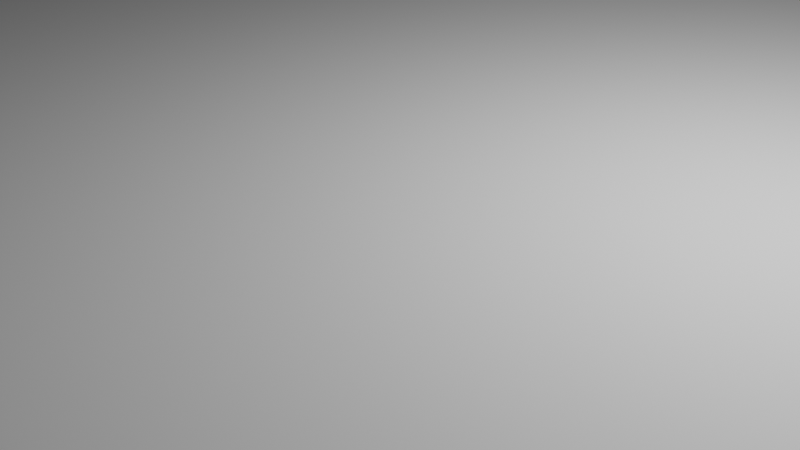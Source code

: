 # Source: Scene.blend  (saved by Blender 3.2.14; exported with 4.5.12 LTS)
import bpy
from mathutils import Matrix  # noqa: F401  (used for matrix-valued properties, if any)

bpy.ops.wm.read_factory_settings(use_empty=True)
scene = bpy.context.scene
scene.name = 'Scene'

# ---- collections
col_collection = bpy.data.collections.new('Collection'); scene.collection.children.link(col_collection)

# ---- world
world_world = bpy.data.worlds.new('World'); scene.world = world_world
world_world.use_nodes = True; world_world.node_tree.nodes.clear()
_N = world_world.node_tree.nodes; _L = world_world.node_tree.links
n0 = _N.new('ShaderNodeOutputWorld'); n0.name = 'World Output'; n0.location = (300, 300)
n1 = _N.new('ShaderNodeBackground'); n1.name = 'Background'; n1.location = (10, 300)
n1.inputs[0].default_value = (0.05088, 0.05088, 0.05088, 1.0)
_L.new(n1.outputs[0], n0.inputs[0])
n0.is_active_output = True
world_world.color = (0.05088, 0.05088, 0.05088)
world_world.use_sun_shadow = False
world_world.sun_shadow_jitter_overblur = 0.0

# ---- cameras
cam_camera = bpy.data.cameras.new('Camera')
cam_camera.clip_end = 100.0
cam_camera.ortho_scale = 7.314

# ---- lights
light_light = bpy.data.lights.new('Light', 'POINT')
light_light.transmission_factor = 0.0
light_light.energy = 1000.0
light_light.shadow_soft_size = 0.1
light_light.shadow_maximum_resolution = 0.006
light_light.use_absolute_resolution = True

# ---- meshes
me_cube_001 = bpy.data.meshes.new('Cube.001')
me_cube_001.from_pydata([(-1.0, -1.0, -1.0), (-1.0, -1.0, 1.0), (-1.0, 1.0, -1.0), (-1.0, 1.0, 1.0), (1.0, -1.0, -1.0), (1.0, -1.0, 1.0), (1.0, 1.0, -1.0), (1.0, 1.0, 1.0)], [], [(0, 1, 3, 2), (2, 3, 7, 6), (6, 7, 5, 4), (4, 5, 1, 0), (2, 6, 4, 0), (7, 3, 1, 5)])
_uv = me_cube_001.uv_layers.new(name='UVMap')
_uv.uv.foreach_set('vector', [0.375, 0.0, 0.625, 0.0, 0.625, 0.25, 0.375, 0.25, 0.375, 0.25, 0.625, 0.25, 0.625, 0.5, 0.375, 0.5, 0.375, 0.5, 0.625, 0.5, 0.625, 0.75, 0.375, 0.75, 0.375, 0.75, 0.625, 0.75, 0.625, 1.0, 0.375, 1.0, 0.125, 0.5, 0.375, 0.5, 0.375, 0.75, 0.125, 0.75, 0.625, 0.5, 0.875, 0.5, 0.875, 0.75, 0.625, 0.75])
me_cube_001.update()

# ---- objects
ob_light = bpy.data.objects.new('Light', light_light)
ob_camera = bpy.data.objects.new('Camera', cam_camera)
ob_cube = bpy.data.objects.new('Cube', me_cube_001)

# ---- transforms, parenting, visibility, modifiers, constraints
ob_light.location = (4.076, 1.005, 5.904)
ob_light.rotation_euler = (0.6503, 0.05522, 1.866)
ob_light.lock_rotations_4d = False
ob_light.empty_display_type = 'ARROWS'
ob_light.color = (0.0, 0.0, 0.0, 0.0)
ob_light.lineart.crease_threshold = 0.0
ob_camera.location = (7.359, -6.926, 4.958)
ob_camera.rotation_euler = (1.109, 0.0, 0.8149)
ob_camera.lock_rotations_4d = False
ob_camera.empty_display_type = 'ARROWS'
ob_camera.color = (0.0, 0.0, 0.0, 0.0)
ob_camera.display_type = 'WIRE'
ob_camera.lineart.crease_threshold = 0.0
ob_cube.location = (0.0, 0.0, 0.0)
ob_cube.scale = (10.0, 10.0, 1.0)

# ---- collection membership
col_collection.objects.link(ob_light)
col_collection.objects.link(ob_camera)
col_collection.objects.link(ob_cube)

# ---- scene / render settings (as saved in the file)
scene.camera = ob_camera
scene.frame_start = 1; scene.frame_end = 250; scene.frame_set(1)
scene.render.engine = 'BLENDER_EEVEE_NEXT'
scene.cycles.sampling_pattern = 'TABULATED_SOBOL'
scene.cycles.use_light_tree = False
scene.view_settings.view_transform = 'Filmic'
bpy.context.view_layer.update()
